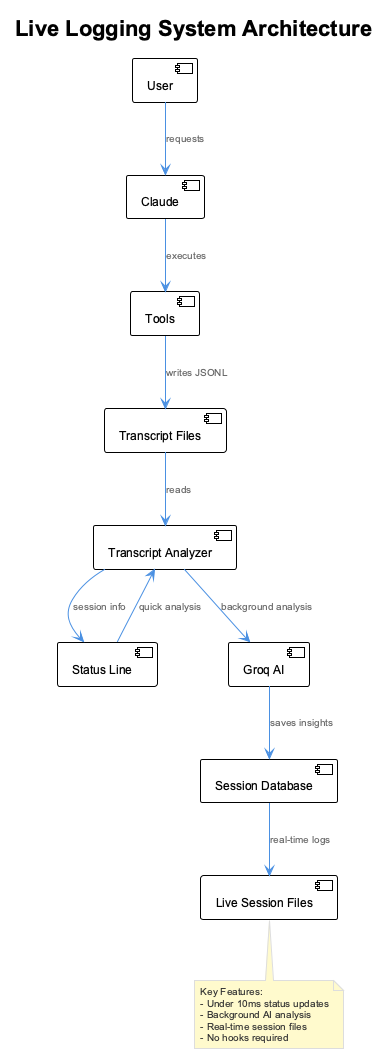

The diagram above was rendered by PlantUML. Its source (embedded in the PNG):
@startuml live-logging-architecture
!include _standard-style.puml
title Live Logging System Architecture

component [User] 
component [Claude]
component [Tools]
component [Transcript Files]

component [Status Line]
component [Transcript Analyzer] 

component [Groq AI]
component [Session Database]

component [Live Session Files]

[User] --> [Claude] : requests
[Claude] --> [Tools] : executes  
[Tools] --> [Transcript Files] : writes JSONL

[Status Line] --> [Transcript Analyzer] : quick analysis
[Transcript Files] --> [Transcript Analyzer] : reads

[Transcript Analyzer] --> [Groq AI] : background analysis
[Groq AI] --> [Session Database] : saves insights
[Session Database] --> [Live Session Files] : real-time logs

[Transcript Analyzer] --> [Status Line] : session info

note bottom
Key Features:
- Under 10ms status updates
- Background AI analysis  
- Real-time session files
- No hooks required
end note

@enduml